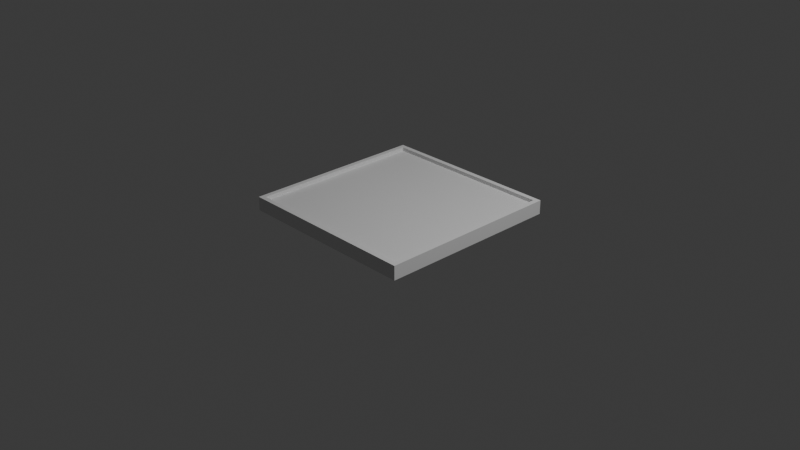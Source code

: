 # Source: SpikeBoardTrap.blend  (saved by Blender 4.2.66; exported with 4.5.12 LTS)
import bpy
from mathutils import Matrix  # noqa: F401  (used for matrix-valued properties, if any)

bpy.ops.wm.read_factory_settings(use_empty=True)
scene = bpy.context.scene
scene.name = 'Scene'

# ---- collections
col_collection = bpy.data.collections.new('Collection'); scene.collection.children.link(col_collection)

# ---- materials (node trees are filled in below, after node groups)
mat_material = bpy.data.materials.new('Material')
mat_material.alpha_threshold = 0.0
mat_material.use_transparent_shadow = False
mat_material.roughness = 0.5
mat_material.line_color = (0.0, 0.0, 0.0, 1.0)

# ---- material node trees
mat_material.use_nodes = True; mat_material.node_tree.nodes.clear()
_N = mat_material.node_tree.nodes; _L = mat_material.node_tree.links
n0 = _N.new('ShaderNodeOutputMaterial'); n0.name = 'Material Output'; n0.location = (300, 300)
n1 = _N.new('ShaderNodeBsdfPrincipled'); n1.name = 'Principled BSDF'; n1.location = (10, 300)
n1.inputs[3].default_value = 1.45
_L.new(n1.outputs[0], n0.inputs[0])
n0.is_active_output = True

# ---- world
world_world = bpy.data.worlds.new('World'); scene.world = world_world
world_world.use_nodes = True; world_world.node_tree.nodes.clear()
_N = world_world.node_tree.nodes; _L = world_world.node_tree.links
n0 = _N.new('ShaderNodeOutputWorld'); n0.name = 'World Output'; n0.location = (300, 300)
n1 = _N.new('ShaderNodeBackground'); n1.name = 'Background'; n1.location = (10, 300)
n1.inputs[0].default_value = (0.05088, 0.05088, 0.05088, 1.0)
_L.new(n1.outputs[0], n0.inputs[0])
n0.is_active_output = True
world_world.color = (0.05088, 0.05088, 0.05088)
world_world.sun_shadow_jitter_overblur = 0.0

# ---- cameras
cam_camera = bpy.data.cameras.new('Camera')
cam_camera.clip_end = 100.0
cam_camera.ortho_scale = 7.314

# ---- lights
light_light = bpy.data.lights.new('Light', 'POINT')
light_light.energy = 1000.0
light_light.shadow_soft_size = 0.1

# ---- meshes
me_cube = bpy.data.meshes.new('Cube')
me_cube.from_pydata([(0.95, 0.95, 1.0), (1.0, 1.0, -1.0), (0.95, -0.95, 1.0), (1.0, -1.0, -1.0), (-0.95, 0.95, 1.0), (-1.0, 1.0, -1.0), (-0.95, -0.95, 1.0), (-1.0, -1.0, -1.0), (1.0, -1.0, 1.0), (-1.0, -1.0, 1.0), (1.0, 1.0, 1.0), (-1.0, 1.0, 1.0), (0.95, -0.95, 0.4667), (-0.95, -0.95, 0.4667), (0.95, 0.95, 0.4667), (-0.95, 0.95, 0.4667)], [], [(0, 4, 15, 14), (3, 8, 9, 7), (7, 9, 11, 5), (5, 1, 3, 7), (1, 10, 8, 3), (5, 11, 10, 1), (2, 6, 9, 8), (0, 2, 8, 10), (6, 4, 11, 9), (4, 0, 10, 11), (14, 15, 13, 12), (2, 0, 14, 12), (4, 6, 13, 15), (6, 2, 12, 13)])
_uv = me_cube.uv_layers.new(name='UVMap')
_uv.uv.foreach_set('vector', [0.6312, 0.5062, 0.8688, 0.5063, 0.8688, 0.5063, 0.6312, 0.5062, 0.375, 0.75, 0.625, 0.75, 0.625, 1.0, 0.375, 1.0, 0.375, 0.0, 0.625, 0.0, 0.625, 0.25, 0.375, 0.25, 0.125, 0.5, 0.375, 0.5, 0.375, 0.75, 0.125, 0.75, 0.375, 0.5, 0.625, 0.5, 0.625, 0.75, 0.375, 0.75, 0.375, 0.25, 0.625, 0.25, 0.625, 0.5, 0.375, 0.5, 0.6312, 0.7437, 0.8688, 0.7437, 0.875, 0.75, 0.625, 0.75, 0.6312, 0.5062, 0.6312, 0.7437, 0.625, 0.75, 0.625, 0.5, 0.8688, 0.7437, 0.8688, 0.5063, 0.875, 0.5, 0.875, 0.75, 0.8688, 0.5063, 0.6312, 0.5062, 0.625, 0.5, 0.875, 0.5, 0.6312, 0.5062, 0.8688, 0.5063, 0.8688, 0.7437, 0.6312, 0.7437, 0.6312, 0.7437, 0.6312, 0.5062, 0.6312, 0.5062, 0.6312, 0.7437, 0.8688, 0.5063, 0.8688, 0.7437, 0.8688, 0.7437, 0.8688, 0.5063, 0.8688, 0.7437, 0.6312, 0.7437, 0.6312, 0.7437, 0.8688, 0.7437])
me_cube.materials.append(mat_material)
me_cube.use_mirror_vertex_groups = False
me_cube.update()

# ---- objects
ob_cube = bpy.data.objects.new('Cube', me_cube)
ob_light = bpy.data.objects.new('Light', light_light)
ob_camera = bpy.data.objects.new('Camera', cam_camera)

# ---- transforms, parenting, visibility, modifiers, constraints
ob_cube.location = (0.0, 0.0, 0.15)
ob_cube.scale = (1.0, 1.0, 0.075)
ob_cube.lock_rotations_4d = False
ob_cube.empty_display_type = 'ARROWS'
ob_cube.lineart.crease_threshold = 0.0
ob_light.location = (4.076, 1.005, 5.904)
ob_light.rotation_euler = (0.6503, 0.05522, 1.866)
ob_light.lock_rotations_4d = False
ob_light.empty_display_type = 'ARROWS'
ob_light.color = (0.0, 0.0, 0.0, 0.0)
ob_light.lineart.crease_threshold = 0.0
ob_camera.location = (7.359, -6.926, 4.958)
ob_camera.rotation_euler = (1.109, 0.0, 0.8149)
ob_camera.lock_rotations_4d = False
ob_camera.empty_display_type = 'ARROWS'
ob_camera.color = (0.0, 0.0, 0.0, 0.0)
ob_camera.display_type = 'WIRE'
ob_camera.lineart.crease_threshold = 0.0

# ---- collection membership
col_collection.objects.link(ob_cube)
col_collection.objects.link(ob_light)
col_collection.objects.link(ob_camera)

# ---- scene / render settings (as saved in the file)
scene.camera = ob_camera
scene.frame_start = 1; scene.frame_end = 250; scene.frame_set(1)
scene.render.engine = 'BLENDER_EEVEE_NEXT'
bpy.context.view_layer.update()
